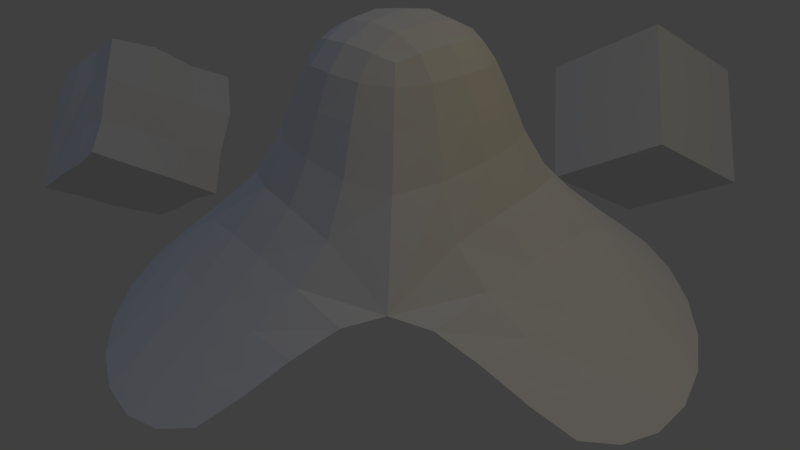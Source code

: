 # Source: test.blend  (saved by Blender 2.72.0; exported with 4.5.12 LTS)
import bpy
from mathutils import Matrix  # noqa: F401  (used for matrix-valued properties, if any)

bpy.ops.wm.read_factory_settings(use_empty=True)
scene = bpy.context.scene
scene.name = 'Scene'

# ---- collections
col_collection_1 = bpy.data.collections.new('Collection 1'); scene.collection.children.link(col_collection_1)

# ---- world
world_world = bpy.data.worlds.new('World'); scene.world = world_world
world_world.color = (0.05088, 0.05088, 0.05088)
world_world.use_sun_shadow = False
world_world.sun_shadow_jitter_overblur = 0.0
world_world.cycles.sampling_method = 'MANUAL'
world_world.cycles.sample_map_resolution = 256

# ---- cameras
cam_camera = bpy.data.cameras.new('Camera')
cam_camera.clip_end = 100.0
cam_camera.lens = 35.0
cam_camera.sensor_width = 32.0
cam_camera.sensor_height = 18.0
cam_camera.ortho_scale = 7.314
cam_camera.lens_unit = 'FOV'
cam_camera.dof.focus_distance = 0.0
cam_camera.dof.aperture_fstop = 128.0

# ---- lights
light_hemi = bpy.data.lights.new('Hemi', 'SUN')
light_hemi.color = (0.3212, 0.5036, 1.0)
light_hemi.transmission_factor = 0.0
light_hemi.angle = 0.1993
light_hemi.energy = 0.18
light_hemi.shadow_buffer_clip_start = 0.5
light_hemi.shadow_soft_size = 0.1
light_hemi.shadow_cascade_max_distance = 1000.0
light_hemi.cycles.use_multiple_importance_sampling = False
light_lamp = bpy.data.lights.new('Lamp', 'POINT')
light_lamp.color = (1.0, 0.7273, 0.1113)
light_lamp.transmission_factor = 0.0
light_lamp.cutoff_distance = 30.0
light_lamp.energy = 100.0
light_lamp.shadow_buffer_clip_start = 1.001
light_lamp.shadow_soft_size = 0.1
light_lamp.shadow_maximum_resolution = 0.006
light_lamp.use_absolute_resolution = True
light_lamp.cycles.use_multiple_importance_sampling = False

# ---- meshes
me_cube_001 = bpy.data.meshes.new('Cube.001')
me_cube_001.from_pydata([(-0.5968, -0.6043, -0.5418), (-0.6218, 0.5773, -0.5828), (0.6001, 0.5565, -0.6348), (0.5628, -0.5904, -0.6042), (-0.5896, -0.5682, 0.6119), (-0.5507, 0.5698, 0.6051), (0.5923, 0.6284, 0.6163), (0.6054, -0.6141, 0.583), (-0.6419, -0.6162, -0.2007), (-0.6061, -0.5752, 0.2095), (-0.6053, -0.1966, 0.6114), (-0.6062, 0.1734, 0.5851), (-0.6085, 0.6061, 0.2086), (-0.5859, 0.5683, -0.1895), (-0.5775, 0.1755, -0.6068), (-0.6069, -0.1823, -0.5949), (-0.158, 0.5856, 0.5998), (0.2515, 0.5626, 0.5668), (0.5884, 0.5888, 0.1672), (0.5872, 0.575, -0.1868), (0.1976, 0.6016, -0.5999), (-0.2137, 0.6222, -0.6352), (0.5997, 0.2033, 0.5846), (0.5952, -0.1939, 0.5975), (0.6003, -0.5918, 0.2424), (0.5937, -0.6265, -0.1492), (0.5858, -0.2042, -0.6087), (0.5888, 0.2333, -0.5801), (0.2358, -0.6257, 0.6198), (-0.1994, -0.6187, 0.6292), (-0.2629, -0.6062, -0.5945), (0.1984, -0.6153, -0.5757), (-0.604, -0.1806, 0.2231), (-0.6179, -0.1644, -0.171), (-0.5717, 0.1437, 0.1818), (-0.6098, 0.1385, -0.2162), (-0.1505, 0.6119, 0.2113), (-0.1812, 0.6156, -0.1993), (0.2277, 0.5629, 0.1809), (0.2459, 0.587, -0.2065), (0.5979, 0.2091, 0.2204), (0.6189, 0.2187, -0.1974), (0.5738, -0.2146, 0.1694), (0.5882, -0.2486, -0.1793), (0.2008, -0.6208, 0.1999), (0.1674, -0.6028, -0.1585), (-0.2622, -0.5798, 0.256), (-0.2289, -0.6051, -0.1923), (-0.2261, -0.1969, -0.5844), (0.1905, -0.1966, -0.6094), (-0.1787, 0.2065, -0.5898), (0.1995, 0.2258, -0.5625), (0.2024, -0.1941, 0.5787), (-0.1971, -0.1782, 0.6373), (0.2216, 0.1899, 0.6011), (-0.237, 0.192, 0.584)], [], [(35, 13, 1, 14), (39, 19, 2, 20), (43, 25, 3, 26), (47, 8, 0, 30), (51, 20, 2, 27), (55, 16, 5, 11), (8, 33, 15, 0), (33, 35, 14, 15), (4, 10, 32, 9), (9, 32, 33, 8), (10, 11, 34, 32), (32, 34, 35, 33), (11, 5, 12, 34), (34, 12, 13, 35), (13, 37, 21, 1), (37, 39, 20, 21), (5, 16, 36, 12), (12, 36, 37, 13), (16, 17, 38, 36), (36, 38, 39, 37), (17, 6, 18, 38), (38, 18, 19, 39), (19, 41, 27, 2), (41, 43, 26, 27), (6, 22, 40, 18), (18, 40, 41, 19), (22, 23, 42, 40), (40, 42, 43, 41), (23, 7, 24, 42), (42, 24, 25, 43), (25, 45, 31, 3), (45, 47, 30, 31), (7, 28, 44, 24), (24, 44, 45, 25), (28, 29, 46, 44), (44, 46, 47, 45), (29, 4, 9, 46), (46, 9, 8, 47), (31, 49, 26, 3), (49, 51, 27, 26), (0, 15, 48, 30), (30, 48, 49, 31), (15, 14, 50, 48), (48, 50, 51, 49), (14, 1, 21, 50), (50, 21, 20, 51), (29, 53, 10, 4), (53, 55, 11, 10), (7, 23, 52, 28), (28, 52, 53, 29), (23, 22, 54, 52), (52, 54, 55, 53), (22, 6, 17, 54), (54, 17, 16, 55)])
me_cube_001.use_remesh_preserve_volume = False
me_cube_001.use_remesh_preserve_attributes = False
me_cube_001.use_mirror_vertex_groups = False
me_cube_001.update()
me_cube = bpy.data.meshes.new('Cube')
me_cube.from_pydata([(-0.6012, -0.6012, -0.6012), (-0.6012, 0.6012, -0.6012), (0.6012, 0.6012, -0.6012), (0.6012, -0.6012, -0.6012), (-0.6012, -0.6012, 0.6012), (-0.6012, 0.6012, 0.6012), (0.6012, 0.6012, 0.6012), (0.6012, -0.6012, 0.6012), (-0.6012, -0.6012, -0.4008), (-0.6012, -0.6012, -0.2004), (-0.6012, -0.6012, 1.49e-08), (-0.6012, -0.6012, 0.2004), (-0.6012, -0.6012, 0.4008), (-0.6012, -0.4008, 0.6012), (-0.6012, -0.2004, 0.6012), (-0.6012, 0.0, 0.6012), (-0.6012, 0.2004, 0.6012), (-0.6012, 0.4008, 0.6012), (-0.6012, 0.6012, 0.4008), (-0.6012, 0.6012, 0.2004), (-0.6012, 0.6012, -1.49e-08), (-0.6012, 0.6012, -0.2004), (-0.6012, 0.6012, -0.4008), (-0.6012, 0.4008, -0.6012), (-0.6012, 0.2004, -0.6012), (-0.6012, 0.0, -0.6012), (-0.6012, -0.2004, -0.6012), (-0.6012, -0.4008, -0.6012), (-0.4008, 0.6012, 0.6012), (-0.2004, 0.6012, 0.6012), (0.0, 0.6012, 0.6012), (0.2004, 0.6012, 0.6012), (0.4008, 0.6012, 0.6012), (0.6012, 0.6012, 0.4008), (0.6012, 0.6012, 0.2004), (0.6012, 0.6012, -1.49e-08), (0.6012, 0.6012, -0.2004), (0.6012, 0.6012, -0.4008), (0.4008, 0.6012, -0.6012), (0.2004, 0.6012, -0.6012), (0.0, 0.6012, -0.6012), (-0.2004, 0.6012, -0.6012), (-0.4008, 0.6012, -0.6012), (0.6012, 0.4008, 0.6012), (0.6012, 0.2004, 0.6012), (0.6012, 0.0, 0.6012), (0.6012, -0.2004, 0.6012), (0.6012, -0.4008, 0.6012), (0.6012, -0.6012, 0.4008), (0.6012, -0.6012, 0.2004), (0.6012, -0.6012, -1.49e-08), (0.6012, -0.6012, -0.2004), (0.6012, -0.6012, -0.4008), (0.6012, -0.4008, -0.6012), (0.6012, -0.2004, -0.6012), (0.6012, 0.0, -0.6012), (0.6012, 0.2004, -0.6012), (0.6012, 0.4008, -0.6012), (0.4008, -0.6012, 0.6012), (0.2004, -0.6012, 0.6012), (0.0, -0.6012, 0.6012), (-0.2004, -0.6012, 0.6012), (-0.4008, -0.6012, 0.6012), (-0.4008, -0.6012, -0.6012), (-0.2004, -0.6012, -0.6012), (0.0, -0.6012, -0.6012), (0.2004, -0.6012, -0.6012), (0.4008, -0.6012, -0.6012), (-0.6012, -0.4008, 0.4008), (-0.6012, -0.4008, 0.2004), (-0.6012, -0.4008, -1.49e-08), (-0.6012, -0.4008, -0.2004), (-0.6012, -0.4008, -0.4008), (-0.6012, -0.2004, 0.4008), (-0.6012, -0.2004, 0.2004), (-0.6012, -0.2004, -1.49e-08), (-0.6012, -0.2004, -0.2004), (-0.6012, -0.2004, -0.4008), (-0.6012, 0.0, 0.4008), (-0.6012, 0.0, 0.2004), (-0.6012, 0.0, -1.49e-08), (-0.6012, 0.0, -0.2004), (-0.6012, 0.0, -0.4008), (-0.6012, 0.2004, 0.4008), (-0.6012, 0.2004, 0.2004), (-0.6012, 0.2004, -1.49e-08), (-0.6012, 0.2004, -0.2004), (-0.6012, 0.2004, -0.4008), (-0.6012, 0.4008, 0.4008), (-0.6012, 0.4008, 0.2004), (-0.6012, 0.4008, -1.49e-08), (-0.6012, 0.4008, -0.2004), (-0.6012, 0.4008, -0.4008), (-0.4008, 0.6012, 0.4008), (-0.4008, 0.6012, 0.2004), (-0.4008, 0.6012, -1.49e-08), (-0.4008, 0.6012, -0.2004), (-0.4008, 0.6012, -0.4008), (-0.2004, 0.6012, 0.4008), (-0.2004, 0.6012, 0.2004), (-0.2004, 0.6012, -1.49e-08), (-0.2004, 0.6012, -0.2004), (-0.2004, 0.6012, -0.4008), (0.0, 0.6012, 0.4008), (0.0, 0.6012, 0.2004), (0.0, 0.6012, -1.49e-08), (0.0, 0.6012, -0.2004), (0.0, 0.6012, -0.4008), (0.2004, 0.6012, 0.4008), (0.2004, 0.6012, 0.2004), (0.2004, 0.6012, -1.49e-08), (0.2004, 0.6012, -0.2004), (0.2004, 0.6012, -0.4008), (0.4008, 0.6012, 0.4008), (0.4008, 0.6012, 0.2004), (0.4008, 0.6012, -1.49e-08), (0.4008, 0.6012, -0.2004), (0.4008, 0.6012, -0.4008), (0.6012, 0.4008, 0.4008), (0.6012, 0.4008, 0.2004), (0.6012, 0.4008, -1.49e-08), (0.6012, 0.4008, -0.2004), (0.6012, 0.4008, -0.4008), (0.6012, 0.2004, 0.4008), (0.6012, 0.2004, 0.2004), (0.6012, 0.2004, -1.49e-08), (0.6012, 0.2004, -0.2004), (0.6012, 0.2004, -0.4008), (0.6012, 0.0, 0.4008), (0.6012, 0.0, 0.2004), (0.6012, 0.0, -1.49e-08), (0.6012, 0.0, -0.2004), (0.6012, 0.0, -0.4008), (0.6012, -0.2004, 0.4008), (0.6012, -0.2004, 0.2004), (0.6012, -0.2004, -1.49e-08), (0.6012, -0.2004, -0.2004), (0.6012, -0.2004, -0.4008), (0.6012, -0.4008, 0.4008), (0.6012, -0.4008, 0.2004), (0.6012, -0.4008, -1.49e-08), (0.6012, -0.4008, -0.2004), (0.6012, -0.4008, -0.4008), (0.4008, -0.6012, 0.4008), (0.4008, -0.6012, 0.2004), (0.4008, -0.6012, -1.49e-08), (0.4008, -0.6012, -0.2004), (0.4008, -0.6012, -0.4008), (0.2004, -0.6012, 0.4008), (0.2004, -0.6012, 0.2004), (0.2004, -0.6012, -1.49e-08), (0.2004, -0.6012, -0.2004), (0.2004, -0.6012, -0.4008), (0.0, -0.6012, 0.4008), (0.0, -0.6012, 0.2004), (0.0, -0.6012, -1.49e-08), (0.0, -0.6012, -0.2004), (0.0, -0.6012, -0.4008), (-0.2004, -0.6012, 0.4008), (-0.2004, -0.6012, 0.2004), (-0.2004, -0.6012, -1.49e-08), (-0.2004, -0.6012, -0.2004), (-0.2004, -0.6012, -0.4008), (-0.4008, -0.6012, 0.4008), (-0.4008, -0.6012, 0.2004), (-0.4008, -0.6012, -1.49e-08), (-0.4008, -0.6012, -0.2004), (-0.4008, -0.6012, -0.4008), (-0.4008, -0.4008, -0.6012), (-0.2004, -0.4008, -0.6012), (0.0, -0.4008, -0.6012), (0.2004, -0.4008, -0.6012), (0.4008, -0.4008, -0.6012), (-0.4008, -0.2004, -0.6012), (-0.2004, -0.2004, -0.6012), (0.0, -0.2004, -0.6012), (0.2004, -0.2004, -0.6012), (0.4008, -0.2004, -0.6012), (-0.4008, 0.0, -0.6012), (-0.2004, 0.0, -0.6012), (0.0, 0.0, -0.6012), (0.2004, 0.0, -0.6012), (0.4008, 0.0, -0.6012), (-0.4008, 0.2004, -0.6012), (-0.2004, 0.2004, -0.6012), (0.0, 0.2004, -0.6012), (0.2004, 0.2004, -0.6012), (0.4008, 0.2004, -0.6012), (-0.4008, 0.4008, -0.6012), (-0.2004, 0.4008, -0.6012), (0.0, 0.4008, -0.6012), (0.2004, 0.4008, -0.6012), (0.4008, 0.4008, -0.6012), (0.4008, -0.4008, 0.6012), (0.2004, -0.4008, 0.6012), (0.0, -0.4008, 0.6012), (-0.2004, -0.4008, 0.6012), (-0.4008, -0.4008, 0.6012), (0.4008, -0.2004, 0.6012), (0.2004, -0.2004, 0.6012), (0.0, -0.2004, 0.6012), (-0.2004, -0.2004, 0.6012), (-0.4008, -0.2004, 0.6012), (0.4008, 0.0, 0.6012), (0.2004, 0.0, 0.6012), (0.0, 0.0, 0.6012), (-0.2004, 0.0, 0.6012), (-0.4008, 0.0, 0.6012), (0.4008, 0.2004, 0.6012), (0.2004, 0.2004, 0.6012), (0.0, 0.2004, 0.6012), (-0.2004, 0.2004, 0.6012), (-0.4008, 0.2004, 0.6012), (0.4008, 0.4008, 0.6012), (0.2004, 0.4008, 0.6012), (0.0, 0.4008, 0.6012), (-0.2004, 0.4008, 0.6012), (-0.4008, 0.4008, 0.6012)], [], [(92, 22, 1, 23), (117, 37, 2, 38), (142, 52, 3, 53), (167, 8, 0, 63), (192, 38, 2, 57), (217, 28, 5, 17), (8, 72, 27, 0), (72, 77, 26, 27), (77, 82, 25, 26), (82, 87, 24, 25), (87, 92, 23, 24), (4, 13, 68, 12), (12, 68, 69, 11), (11, 69, 70, 10), (10, 70, 71, 9), (9, 71, 72, 8), (13, 14, 73, 68), (68, 73, 74, 69), (69, 74, 75, 70), (70, 75, 76, 71), (71, 76, 77, 72), (14, 15, 78, 73), (73, 78, 79, 74), (74, 79, 80, 75), (75, 80, 81, 76), (76, 81, 82, 77), (15, 16, 83, 78), (78, 83, 84, 79), (79, 84, 85, 80), (80, 85, 86, 81), (81, 86, 87, 82), (16, 17, 88, 83), (83, 88, 89, 84), (84, 89, 90, 85), (85, 90, 91, 86), (86, 91, 92, 87), (17, 5, 18, 88), (88, 18, 19, 89), (89, 19, 20, 90), (90, 20, 21, 91), (91, 21, 22, 92), (22, 97, 42, 1), (97, 102, 41, 42), (102, 107, 40, 41), (107, 112, 39, 40), (112, 117, 38, 39), (5, 28, 93, 18), (18, 93, 94, 19), (19, 94, 95, 20), (20, 95, 96, 21), (21, 96, 97, 22), (28, 29, 98, 93), (93, 98, 99, 94), (94, 99, 100, 95), (95, 100, 101, 96), (96, 101, 102, 97), (29, 30, 103, 98), (98, 103, 104, 99), (99, 104, 105, 100), (100, 105, 106, 101), (101, 106, 107, 102), (30, 31, 108, 103), (103, 108, 109, 104), (104, 109, 110, 105), (105, 110, 111, 106), (106, 111, 112, 107), (31, 32, 113, 108), (108, 113, 114, 109), (109, 114, 115, 110), (110, 115, 116, 111), (111, 116, 117, 112), (32, 6, 33, 113), (113, 33, 34, 114), (114, 34, 35, 115), (115, 35, 36, 116), (116, 36, 37, 117), (37, 122, 57, 2), (122, 127, 56, 57), (127, 132, 55, 56), (132, 137, 54, 55), (137, 142, 53, 54), (6, 43, 118, 33), (33, 118, 119, 34), (34, 119, 120, 35), (35, 120, 121, 36), (36, 121, 122, 37), (43, 44, 123, 118), (118, 123, 124, 119), (119, 124, 125, 120), (120, 125, 126, 121), (121, 126, 127, 122), (44, 45, 128, 123), (123, 128, 129, 124), (124, 129, 130, 125), (125, 130, 131, 126), (126, 131, 132, 127), (45, 46, 133, 128), (128, 133, 134, 129), (129, 134, 135, 130), (130, 135, 136, 131), (131, 136, 137, 132), (46, 47, 138, 133), (133, 138, 139, 134), (134, 139, 140, 135), (135, 140, 141, 136), (136, 141, 142, 137), (47, 7, 48, 138), (138, 48, 49, 139), (139, 49, 50, 140), (140, 50, 51, 141), (141, 51, 52, 142), (52, 147, 67, 3), (147, 152, 66, 67), (152, 157, 65, 66), (157, 162, 64, 65), (162, 167, 63, 64), (7, 58, 143, 48), (48, 143, 144, 49), (49, 144, 145, 50), (50, 145, 146, 51), (51, 146, 147, 52), (58, 59, 148, 143), (143, 148, 149, 144), (144, 149, 150, 145), (145, 150, 151, 146), (146, 151, 152, 147), (59, 60, 153, 148), (148, 153, 154, 149), (149, 154, 155, 150), (150, 155, 156, 151), (151, 156, 157, 152), (60, 61, 158, 153), (153, 158, 159, 154), (154, 159, 160, 155), (155, 160, 161, 156), (156, 161, 162, 157), (61, 62, 163, 158), (158, 163, 164, 159), (159, 164, 165, 160), (160, 165, 166, 161), (161, 166, 167, 162), (62, 4, 12, 163), (163, 12, 11, 164), (164, 11, 10, 165), (165, 10, 9, 166), (166, 9, 8, 167), (67, 172, 53, 3), (172, 177, 54, 53), (177, 182, 55, 54), (182, 187, 56, 55), (187, 192, 57, 56), (0, 27, 168, 63), (63, 168, 169, 64), (64, 169, 170, 65), (65, 170, 171, 66), (66, 171, 172, 67), (27, 26, 173, 168), (168, 173, 174, 169), (169, 174, 175, 170), (170, 175, 176, 171), (171, 176, 177, 172), (26, 25, 178, 173), (173, 178, 179, 174), (174, 179, 180, 175), (175, 180, 181, 176), (176, 181, 182, 177), (25, 24, 183, 178), (178, 183, 184, 179), (179, 184, 185, 180), (180, 185, 186, 181), (181, 186, 187, 182), (24, 23, 188, 183), (183, 188, 189, 184), (184, 189, 190, 185), (185, 190, 191, 186), (186, 191, 192, 187), (23, 1, 42, 188), (188, 42, 41, 189), (189, 41, 40, 190), (190, 40, 39, 191), (191, 39, 38, 192), (62, 197, 13, 4), (197, 202, 14, 13), (202, 207, 15, 14), (207, 212, 16, 15), (212, 217, 17, 16), (7, 47, 193, 58), (58, 193, 194, 59), (59, 194, 195, 60), (60, 195, 196, 61), (61, 196, 197, 62), (47, 46, 198, 193), (193, 198, 199, 194), (194, 199, 200, 195), (195, 200, 201, 196), (196, 201, 202, 197), (46, 45, 203, 198), (198, 203, 204, 199), (199, 204, 205, 200), (200, 205, 206, 201), (201, 206, 207, 202), (45, 44, 208, 203), (203, 208, 209, 204), (204, 209, 210, 205), (205, 210, 211, 206), (206, 211, 212, 207), (44, 43, 213, 208), (208, 213, 214, 209), (209, 214, 215, 210), (210, 215, 216, 211), (211, 216, 217, 212), (43, 6, 32, 213), (213, 32, 31, 214), (214, 31, 30, 215), (215, 30, 29, 216), (216, 29, 28, 217)])
me_cube.use_remesh_preserve_volume = False
me_cube.use_remesh_preserve_attributes = False
me_cube.use_mirror_vertex_groups = False
me_cube.update()
me_grid_001 = bpy.data.meshes.new('Grid.001')
me_grid_001.from_pydata([(0.6667, 0.6667, 1.948), (-0.6667, -2.0, 0.0), (0.6667, -2.0, 0.0), (-0.6667, 0.6667, 1.948), (-2.0, -0.6667, 0.0), (-0.6667, -0.6667, 0.9278), (0.6667, -0.6667, 0.9278), (2.0, -0.6667, 0.0), (-2.0, 0.6667, 0.0), (-0.6667, 0.6667, 0.9278), (0.6667, 0.6667, 0.9278), (2.0, 0.6667, 0.0), (0.6667, -0.6667, 1.948), (-0.6667, 2.0, 0.0), (0.6667, 2.0, 0.0), (-0.6667, -0.6667, 1.948)], [], [(5, 6, 12, 15), (1, 2, 6, 5), (9, 5, 15, 3), (4, 5, 9, 8), (10, 9, 3, 0), (6, 7, 11, 10), (6, 10, 0, 12), (9, 10, 14, 13), (15, 12, 0, 3), (10, 11, 14), (8, 9, 13), (5, 4, 1)])
me_grid_001.use_remesh_preserve_volume = False
me_grid_001.use_remesh_preserve_attributes = False
me_grid_001.use_mirror_vertex_groups = False
me_grid_001.update()

# ---- objects
ob_cube_001 = bpy.data.objects.new('Cube.001', me_cube_001)
ob_cube = bpy.data.objects.new('Cube', me_cube)
ob_grid = bpy.data.objects.new('Grid', me_grid_001)
ob_hemi = bpy.data.objects.new('Hemi', light_hemi)
ob_lamp = bpy.data.objects.new('Lamp', light_lamp)
ob_camera = bpy.data.objects.new('Camera', cam_camera)

# ---- transforms, parenting, visibility, modifiers, constraints
ob_cube_001.location = (-4.038, 0.1034, -6.147e-08)
ob_cube_001.rotation_euler = (0.7854, 0.7854, -0.8203)
ob_cube_001.lineart.crease_threshold = 0.0
ob_cube.location = (-0.8398, 3.893, -5.96e-08)
ob_cube.rotation_euler = (0.7854, 0.7854, -0.8203)
ob_cube.lineart.crease_threshold = 0.0
ob_grid.location = (0.0, 0.0, 0.0)
ob_grid.lineart.crease_threshold = 0.0
_m = ob_grid.modifiers.new('Subsurf', 'SUBSURF')
_m.uv_smooth = 'PRESERVE_CORNERS'
_m.quality = 2
_m.levels = 4
_m.show_only_control_edges = False
ob_hemi.location = (0.0, 0.0, 4.66)
ob_hemi.lineart.crease_threshold = 0.0
ob_lamp.location = (4.076, 1.005, 5.904)
ob_lamp.rotation_euler = (0.6503, 0.05522, 1.866)
ob_lamp.lock_rotations_4d = False
ob_lamp.empty_display_type = 'ARROWS'
ob_lamp.color = (0.0, 0.0, 0.0, 0.0)
ob_lamp.lineart.crease_threshold = 0.0
ob_camera.location = (3.747, -3.28, 2.993)
ob_camera.rotation_euler = (1.107, 0.01081, 0.8501)
ob_camera.lock_rotations_4d = False
ob_camera.empty_display_type = 'ARROWS'
ob_camera.color = (0.0, 0.0, 0.0, 0.0)
ob_camera.display_type = 'WIRE'
ob_camera.lineart.crease_threshold = 0.0

# ---- collection membership
col_collection_1.objects.link(ob_cube_001)
col_collection_1.objects.link(ob_cube)
col_collection_1.objects.link(ob_grid)
col_collection_1.objects.link(ob_hemi)
col_collection_1.objects.link(ob_lamp)
col_collection_1.objects.link(ob_camera)

# ---- scene / render settings (as saved in the file)
scene.camera = ob_camera
scene.frame_start = 1; scene.frame_end = 250; scene.frame_set(0)
scene.render.engine = 'BLENDER_EEVEE_NEXT'
scene.render.resolution_percentage = 50
scene.render.dither_intensity = 0.0
scene.cycles.use_denoising = False
scene.cycles.samples = 10
scene.cycles.sampling_pattern = 'TABULATED_SOBOL'
scene.cycles.light_sampling_threshold = 0.0
scene.cycles.use_adaptive_sampling = False
scene.cycles.use_light_tree = False
scene.cycles.blur_glossy = 0.0
scene.cycles.pixel_filter_type = 'GAUSSIAN'
scene.cycles.sample_clamp_indirect = 0.0
scene.view_settings.view_transform = 'Standard'
bpy.context.view_layer.update()
